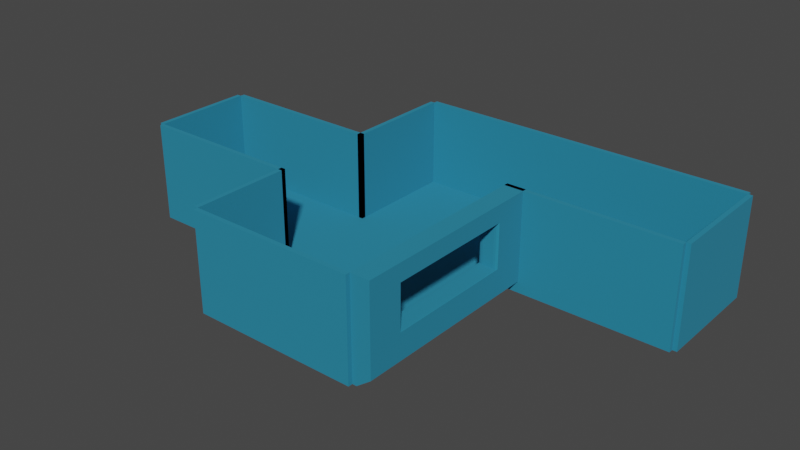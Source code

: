 # Source: room.blend  (saved by Blender 2.90.8; exported with 4.5.12 LTS)
import bpy
from mathutils import Matrix  # noqa: F401  (used for matrix-valued properties, if any)

bpy.ops.wm.read_factory_settings(use_empty=True)
scene = bpy.context.scene
scene.name = 'Scene'

# ---- collections
col_collection = bpy.data.collections.new('Collection'); scene.collection.children.link(col_collection)

# ---- materials (node trees are filled in below, after node groups)
mat_walls = bpy.data.materials.new('Walls')
mat_walls.use_transparent_shadow = False

# ---- material node trees
mat_walls.use_nodes = True; mat_walls.node_tree.nodes.clear()
_N = mat_walls.node_tree.nodes; _L = mat_walls.node_tree.links
n0 = _N.new('ShaderNodeBsdfPrincipled'); n0.name = 'Principled BSDF'; n0.location = (10, 300)
n0.distribution = 'GGX'
n0.subsurface_method = 'BURLEY'
n0.inputs[0].default_value = (0.01582, 0.233, 0.3729, 1.0)
n0.inputs[2].default_value = 1.0
n0.inputs[3].default_value = 1.45
n0.inputs[27].default_value = (0.0, 0.0, 0.0, 1.0)
n0.inputs[28].default_value = 1.0
n1 = _N.new('ShaderNodeOutputMaterial'); n1.name = 'Material Output'; n1.location = (300, 300)
_L.new(n0.outputs[0], n1.inputs[0])
n1.is_active_output = True

# ---- world
world_world = bpy.data.worlds.new('World'); scene.world = world_world
world_world.use_nodes = True; world_world.node_tree.nodes.clear()
_N = world_world.node_tree.nodes; _L = world_world.node_tree.links
n0 = _N.new('ShaderNodeOutputWorld'); n0.name = 'World Output'; n0.location = (300, 300)
n1 = _N.new('ShaderNodeBackground'); n1.name = 'Background'; n1.location = (10, 300)
n1.inputs[0].default_value = (0.05088, 0.05088, 0.05088, 1.0)
_L.new(n1.outputs[0], n0.inputs[0])
n0.is_active_output = True
world_world.color = (0.05088, 0.05088, 0.05088)
world_world.use_sun_shadow = False
world_world.sun_shadow_jitter_overblur = 0.0

# ---- meshes
me_cube_001 = bpy.data.meshes.new('Cube.001')
me_cube_001.from_pydata([(-0.5, -0.5, -0.5), (-0.5, -0.5, 0.5), (-0.5, 0.5, -0.5), (-0.5, 0.5, 0.5), (0.5, -0.5, -0.5), (0.5, -0.5, 0.5), (0.5, 0.5, -0.5), (0.5, 0.5, 0.5), (0.0, -0.5, -0.5), (0.0, -0.5, 0.5), (-0.5, -2.3, -0.5), (-0.5, -2.3, 0.5), (0.0, -2.3, 0.5), (0.0, -2.3, -0.5), (-0.5, -1.4, 0.5), (-0.5, -1.4, -0.5), (-0.9917, -0.5, -0.5), (-0.9917, -0.5, 0.5), (-0.9917, -1.4, 0.5), (-0.9917, -1.4, -0.5), (-0.5, -2.34, -0.5), (-0.5, -2.34, 0.5), (0.0, -2.34, 0.5), (0.0, -2.34, -0.5), (0.0, -2.3, 8.375), (-0.5, -2.3, 8.375), (0.0, -2.34, 8.375), (-0.5, -2.34, 8.375), (-0.5131, -2.3, -0.5), (-0.5131, -2.3, 0.5), (-0.5131, -1.4, 0.5), (-0.5131, -1.4, -0.5), (-0.5, -1.4, 8.375), (-0.5, -2.3, 8.375), (-0.5131, -1.4, 8.375), (-0.5131, -2.3, 8.375), (-0.5, -1.439, -0.5), (-0.5, -1.439, 0.5), (-0.9917, -1.439, -0.5), (-0.9917, -1.439, 0.5), (-0.5, -1.4, 8.375), (-0.9917, -1.4, 8.375), (-0.5, -1.439, 8.375), (-0.9917, -1.439, 8.375), (0.05706, -0.5, 0.5), (0.01313, -0.5, -0.5), (0.05706, -2.3, 0.5), (0.01313, -2.3, -0.5), (0.0, -2.3, 8.375), (0.0, -0.5, 8.375), (0.05706, -2.3, 8.375), (0.05706, -0.5, 8.375), (0.5, -0.5394, 0.5), (0.5, -0.5394, -0.5), (0.0, -0.5394, -0.5), (0.0, -0.5394, 0.5), (0.5, -0.5, 8.375), (0.0, -0.5, 8.375), (0.5, -0.5394, 8.375), (0.0, -0.5394, 8.375), (0.5131, 0.5, 0.5), (0.5131, 0.5, -0.5), (0.5131, -0.5, -0.5), (0.5131, -0.5, 0.5), (0.5, 0.5, 8.375), (0.5, -0.5, 8.375), (0.5131, 0.5, 8.375), (0.5131, -0.5, 8.375), (-0.5, 0.5394, 0.5), (-0.5, 0.5394, -0.5), (0.5, 0.5394, -0.5), (0.5, 0.5394, 0.5), (-0.5, -0.4606, -0.5), (-0.5, -0.4606, 0.5), (-0.9917, -0.4606, -0.5), (-0.9917, -0.4606, 0.5), (-0.5131, 0.5, -0.5), (-0.5131, -0.5, -0.5), (-0.5131, -0.5, 0.5), (-0.5131, 0.5, 0.5), (-1.005, -0.5, -0.5), (-1.005, -0.5, 0.5), (-1.005, -1.4, 0.5), (-1.005, -1.4, -0.5), (-0.5, -0.5, 8.375), (-0.5, 0.5, 8.375), (0.5, 0.5, 8.375), (-0.9917, -0.5, 8.375), (-0.9917, -1.4, 8.375), (-0.5, 0.5394, 8.375), (0.5, 0.5394, 8.375), (-0.9917, -0.4606, 8.375), (-0.5, -0.4606, 8.375), (-0.5131, -0.5, 8.375), (-0.5131, 0.5, 8.375), (-1.005, -0.5, 8.375), (-1.005, -1.4, 8.375), (0.05706, -0.8334, 6.83), (0.04461, -0.8459, 6.818), (0.05539, -0.8397, 6.824), (0.05084, -0.8442, 6.819), (0.01245, -0.8459, 6.818), (7.451e-09, -0.8334, 6.83), (0.006225, -0.8442, 6.819), (0.001668, -0.8397, 6.824), (0.04461, -0.8459, 2.88), (0.05706, -0.8334, 2.867), (0.05084, -0.8442, 2.878), (0.05539, -0.8397, 2.874), (7.182e-09, -0.8334, 2.867), (0.01245, -0.8459, 2.88), (0.001668, -0.8397, 2.874), (0.006225, -0.8442, 2.878), (0.05706, -1.984, 6.83), (0.04461, -1.972, 6.818), (0.05539, -1.978, 6.824), (0.05084, -1.973, 6.819), (0.01245, -1.972, 6.818), (7.168e-09, -1.984, 6.83), (0.006225, -1.973, 6.819), (0.001668, -1.978, 6.824), (0.05706, -1.984, 2.867), (0.04461, -1.972, 2.88), (0.05539, -1.978, 2.874), (0.05084, -1.973, 2.878), (0.01245, -1.972, 2.88), (7.451e-09, -1.984, 2.867), (0.006225, -1.973, 2.878), (0.001668, -1.978, 2.874)], [], [(3, 2, 76, 79), (79, 78, 93, 94), (5, 4, 62, 63), (2, 6, 4, 8, 0), (4, 5, 52, 53), (10, 13, 23, 20), (13, 8, 45, 47), (29, 11, 33, 35), (0, 8, 13, 10, 15), (0, 15, 19, 16), (19, 18, 82, 83), (18, 19, 38, 39), (1, 0, 72, 73), (14, 11, 12, 9, 5, 7, 3, 1, 17, 18), (23, 22, 21, 20), (11, 10, 20, 21), (13, 12, 22, 23), (21, 22, 26, 27), (24, 25, 27, 26), (11, 21, 27, 25), (22, 12, 24, 26), (12, 11, 25, 24), (30, 31, 28, 29), (10, 11, 29, 28), (14, 15, 31, 30), (15, 10, 28, 31), (33, 32, 34, 35), (11, 14, 32, 33), (30, 29, 35, 34), (14, 30, 34, 32), (36, 37, 39, 38), (15, 14, 37, 36), (18, 39, 43, 41), (19, 15, 36, 38), (40, 41, 43, 42), (39, 37, 42, 43), (14, 18, 41, 40), (37, 14, 40, 42), (45, 44, 46, 47), (12, 46, 50, 48), (12, 13, 47, 46), (8, 9, 44, 45), (49, 48, 50, 51), (51, 97, 106, 121, 46, 44), (44, 9, 49, 51), (125, 122, 105, 110), (53, 52, 55, 54), (9, 55, 59, 57), (8, 4, 53, 54), (9, 8, 54, 55), (56, 57, 59, 58), (5, 9, 57, 56), (52, 5, 56, 58), (55, 52, 58, 59), (61, 60, 63, 62), (4, 6, 61, 62), (60, 7, 64, 66), (6, 7, 60, 61), (64, 65, 67, 66), (5, 63, 67, 65), (7, 5, 65, 64), (63, 60, 66, 67), (48, 118, 126, 109, 9, 12), (9, 109, 102, 118, 48, 49), (114, 117, 101, 98), (46, 121, 113, 97, 51, 50), (122, 125, 117, 114), (69, 68, 71, 70), (2, 3, 68, 69), (7, 6, 70, 71), (6, 2, 69, 70), (73, 72, 74, 75), (16, 17, 75, 74), (81, 82, 96, 95), (0, 16, 74, 72), (77, 78, 79, 76), (0, 1, 78, 77), (71, 68, 89, 90), (2, 0, 77, 76), (81, 80, 83, 82), (3, 7, 86, 85), (16, 19, 83, 80), (17, 16, 80, 81), (85, 86, 90, 89), (87, 84, 92, 91), (84, 85, 94, 93), (88, 87, 95, 96), (73, 75, 91, 92), (7, 71, 90, 86), (68, 3, 85, 89), (17, 1, 84, 87), (1, 73, 92, 84), (82, 18, 88, 96), (1, 3, 85, 84), (3, 79, 94, 85), (75, 17, 87, 91), (18, 17, 87, 88), (78, 1, 84, 93), (17, 81, 95, 87), (102, 109, 111, 104), (104, 111, 112, 103), (103, 112, 110, 101), (98, 105, 107, 100), (100, 107, 108, 99), (99, 108, 106, 97), (118, 102, 104, 120), (120, 104, 103, 119), (119, 103, 101, 117), (97, 113, 115, 99), (99, 115, 116, 100), (100, 116, 114, 98), (117, 125, 127, 119), (119, 127, 128, 120), (120, 128, 126, 118), (113, 121, 123, 115), (115, 123, 124, 116), (116, 124, 122, 114), (105, 122, 124, 107), (107, 124, 123, 108), (108, 123, 121, 106), (125, 110, 112, 127), (127, 112, 111, 128), (128, 111, 109, 126), (110, 105, 98, 101)])
_uv = me_cube_001.uv_layers.new(name='UVMap')
_uv.uv.foreach_set('vector', [0.625, 0.25, 0.375, 0.25, 0.375, 0.25, 0.625, 0.25, 0.625, 0.25, 0.625, 0.0, 0.625, 0.0, 0.625, 0.25, 0.625, 0.75, 0.375, 0.75, 0.375, 0.75, 0.625, 0.75, 0.125, 0.5, 0.375, 0.5, 0.375, 0.75, 0.25, 0.75, 0.125, 0.75, 0.375, 0.75, 0.625, 0.75, 0.625, 0.75, 0.375, 0.75, 0.125, 0.75, 0.25, 0.75, 0.25, 0.75, 0.125, 0.75, 0.25, 0.75, 0.25, 0.75, 0.25, 0.75, 0.25, 0.75, 0.625, 0.0, 0.625, 0.0, 0.625, 0.0, 0.625, 0.0, 0.125, 0.75, 0.25, 0.75, 0.25, 0.75, 0.125, 0.75, 0.125, 0.75, 0.125, 0.75, 0.125, 0.75, 0.125, 0.75, 0.125, 0.75, 0.375, 0.0, 0.625, 0.0, 0.625, 0.0, 0.375, 0.0, 0.625, 0.0, 0.375, 0.0, 0.375, 0.0, 0.625, 0.0, 0.625, 0.0, 0.375, 0.0, 0.375, 0.0, 0.625, 0.0, 0.875, 0.75, 0.875, 0.75, 0.75, 0.75, 0.75, 0.75, 0.625, 0.75, 0.625, 0.5, 0.875, 0.5, 0.875, 0.75, 0.875, 0.75, 0.875, 0.75, 0.375, 0.875, 0.625, 0.875, 0.625, 1.0, 0.375, 1.0, 0.625, 0.0, 0.375, 0.0, 0.375, 0.0, 0.625, 0.0, 0.375, 0.875, 0.625, 0.875, 0.625, 0.875, 0.375, 0.875, 0.625, 1.0, 0.625, 0.875, 0.625, 0.875, 0.625, 1.0, 0.75, 0.75, 0.875, 0.75, 0.875, 0.75, 0.75, 0.75, 0.625, 0.0, 0.625, 0.0, 0.625, 0.0, 0.625, 0.0, 0.625, 0.875, 0.625, 0.875, 0.625, 0.875, 0.625, 0.875, 0.75, 0.75, 0.875, 0.75, 0.875, 0.75, 0.75, 0.75, 0.625, 0.0, 0.375, 0.0, 0.375, 0.0, 0.625, 0.0, 0.375, 0.0, 0.625, 0.0, 0.625, 0.0, 0.375, 0.0, 0.625, 0.0, 0.375, 0.0, 0.375, 0.0, 0.625, 0.0, 0.125, 0.75, 0.125, 0.75, 0.125, 0.75, 0.125, 0.75, 0.875, 0.75, 0.875, 0.75, 0.875, 0.75, 0.875, 0.75, 0.875, 0.75, 0.875, 0.75, 0.875, 0.75, 0.875, 0.75, 0.625, 0.0, 0.625, 0.0, 0.625, 0.0, 0.625, 0.0, 0.625, 0.0, 0.625, 0.0, 0.625, 0.0, 0.625, 0.0, 0.375, 0.0, 0.625, 0.0, 0.625, 0.0, 0.375, 0.0, 0.375, 0.0, 0.625, 0.0, 0.625, 0.0, 0.375, 0.0, 0.625, 0.0, 0.625, 0.0, 0.625, 0.0, 0.625, 0.0, 0.125, 0.75, 0.125, 0.75, 0.125, 0.75, 0.125, 0.75, 0.875, 0.75, 0.875, 0.75, 0.875, 0.75, 0.875, 0.75, 0.625, 0.0, 0.625, 0.0, 0.625, 0.0, 0.625, 0.0, 0.875, 0.75, 0.875, 0.75, 0.875, 0.75, 0.875, 0.75, 0.625, 0.0, 0.625, 0.0, 0.625, 0.0, 0.625, 0.0, 0.375, 0.875, 0.625, 0.875, 0.625, 0.875, 0.375, 0.875, 0.625, 0.875, 0.625, 0.875, 0.625, 0.875, 0.625, 0.875, 0.625, 0.875, 0.375, 0.875, 0.375, 0.875, 0.625, 0.875, 0.375, 0.875, 0.625, 0.875, 0.625, 0.875, 0.375, 0.875, 0.75, 0.75, 0.75, 0.75, 0.75, 0.75, 0.75, 0.75, 0.625, 0.875, 0.625, 0.875, 0.625, 0.875, 0.625, 0.875, 0.625, 0.875, 0.625, 0.875, 0.625, 0.875, 0.625, 0.875, 0.625, 0.875, 0.625, 0.875, 0.2315, 0.75, 0.2456, 0.75, 0.2456, 0.5, 0.2315, 0.5, 0.375, 0.75, 0.625, 0.75, 0.625, 0.875, 0.375, 0.875, 0.625, 0.875, 0.625, 0.875, 0.625, 0.875, 0.625, 0.875, 0.25, 0.75, 0.375, 0.75, 0.375, 0.75, 0.25, 0.75, 0.625, 0.875, 0.375, 0.875, 0.375, 0.875, 0.625, 0.875, 0.625, 0.75, 0.75, 0.75, 0.75, 0.75, 0.625, 0.75, 0.625, 0.75, 0.75, 0.75, 0.75, 0.75, 0.625, 0.75, 0.625, 0.75, 0.625, 0.75, 0.625, 0.75, 0.625, 0.75, 0.625, 0.875, 0.625, 0.75, 0.625, 0.75, 0.625, 0.875, 0.375, 0.5, 0.625, 0.5, 0.625, 0.75, 0.375, 0.75, 0.375, 0.75, 0.375, 0.5, 0.375, 0.5, 0.375, 0.75, 0.625, 0.5, 0.625, 0.5, 0.625, 0.5, 0.625, 0.5, 0.375, 0.5, 0.625, 0.5, 0.625, 0.5, 0.375, 0.5, 0.625, 0.5, 0.625, 0.75, 0.625, 0.75, 0.625, 0.5, 0.625, 0.75, 0.625, 0.75, 0.625, 0.75, 0.625, 0.75, 0.625, 0.5, 0.625, 0.75, 0.625, 0.75, 0.625, 0.5, 0.625, 0.75, 0.625, 0.5, 0.625, 0.5, 0.625, 0.75, 0.75, 0.75, 0.75, 0.75, 0.75, 0.75, 0.75, 0.75, 0.75, 0.75, 0.75, 0.75, 0.75, 0.75, 0.75, 0.75, 0.75, 0.75, 0.75, 0.75, 0.75, 0.75, 0.75, 0.75, 0.7544, 0.75, 0.7685, 0.75, 0.7685, 0.5, 0.7544, 0.5, 0.625, 0.875, 0.625, 0.875, 0.625, 0.875, 0.625, 0.875, 0.625, 0.875, 0.625, 0.875, 0.375, 0.8794, 0.375, 0.8935, 0.625, 0.8935, 0.625, 0.8794, 0.375, 0.25, 0.625, 0.25, 0.625, 0.5, 0.375, 0.5, 0.375, 0.25, 0.625, 0.25, 0.625, 0.25, 0.375, 0.25, 0.625, 0.5, 0.375, 0.5, 0.375, 0.5, 0.625, 0.5, 0.375, 0.5, 0.125, 0.5, 0.125, 0.5, 0.375, 0.5, 0.625, 0.0, 0.375, 0.0, 0.375, 0.0, 0.625, 0.0, 0.375, 0.0, 0.625, 0.0, 0.625, 0.0, 0.375, 0.0, 0.625, 0.0, 0.625, 0.0, 0.625, 0.0, 0.625, 0.0, 0.125, 0.75, 0.125, 0.75, 0.125, 0.75, 0.125, 0.75, 0.375, 0.0, 0.625, 0.0, 0.625, 0.25, 0.375, 0.25, 0.375, 0.0, 0.625, 0.0, 0.625, 0.0, 0.375, 0.0, 0.625, 0.5, 0.625, 0.25, 0.625, 0.25, 0.625, 0.5, 0.125, 0.5, 0.125, 0.75, 0.125, 0.75, 0.125, 0.5, 0.625, 0.0, 0.375, 0.0, 0.375, 0.0, 0.625, 0.0, 0.875, 0.5, 0.625, 0.5, 0.625, 0.5, 0.875, 0.5, 0.125, 0.75, 0.125, 0.75, 0.125, 0.75, 0.125, 0.75, 0.625, 0.0, 0.375, 0.0, 0.375, 0.0, 0.625, 0.0, 0.875, 0.5, 0.625, 0.5, 0.625, 0.5, 0.875, 0.5, 0.875, 0.75, 0.875, 0.75, 0.875, 0.75, 0.875, 0.75, 0.875, 0.75, 0.875, 0.5, 0.875, 0.5, 0.875, 0.75, 0.875, 0.75, 0.875, 0.75, 0.875, 0.75, 0.875, 0.75, 0.625, 0.0, 0.625, 0.0, 0.625, 0.0, 0.625, 0.0, 0.625, 0.5, 0.625, 0.5, 0.625, 0.5, 0.625, 0.5, 0.625, 0.25, 0.625, 0.25, 0.625, 0.25, 0.625, 0.25, 0.875, 0.75, 0.875, 0.75, 0.875, 0.75, 0.875, 0.75, 0.625, 0.0, 0.625, 0.0, 0.625, 0.0, 0.625, 0.0, 0.625, 0.0, 0.625, 0.0, 0.625, 0.0, 0.625, 0.0, 0.875, 0.75, 0.875, 0.5, 0.875, 0.5, 0.875, 0.75, 0.625, 0.25, 0.625, 0.25, 0.625, 0.25, 0.625, 0.25, 0.625, 0.0, 0.625, 0.0, 0.625, 0.0, 0.625, 0.0, 0.875, 0.75, 0.875, 0.75, 0.875, 0.75, 0.875, 0.75, 0.625, 0.0, 0.625, 0.0, 0.625, 0.0, 0.625, 0.0, 0.625, 0.0, 0.625, 0.0, 0.625, 0.0, 0.625, 0.0, 0.75, 0.75, 0.75, 0.75, 0.75, 0.75, 0.75, 0.75, 0.75, 0.75, 0.75, 0.75, 0.75, 0.75, 0.75, 0.75, 0.6251, 0.3538, 0.3749, 0.3538, 0.375, 0.3565, 0.625, 0.3565, 0.625, 0.3706, 0.375, 0.3706, 0.3749, 0.3733, 0.6251, 0.3733, 0.625, 0.875, 0.625, 0.875, 0.625, 0.875, 0.625, 0.875, 0.625, 0.875, 0.625, 0.875, 0.625, 0.875, 0.625, 0.875, 0.75, 0.75, 0.75, 0.75, 0.75, 0.75, 0.75, 0.75, 0.75, 0.75, 0.75, 0.75, 0.75, 0.75, 0.75, 0.75, 0.7712, 0.7504, 0.7712, 0.4996, 0.7685, 0.5, 0.7685, 0.75, 0.625, 0.875, 0.625, 0.875, 0.625, 0.875, 0.625, 0.875, 0.625, 0.875, 0.625, 0.875, 0.625, 0.875, 0.625, 0.875, 0.7517, 0.4996, 0.7517, 0.7504, 0.7544, 0.75, 0.7544, 0.5, 0.625, 0.8935, 0.375, 0.8935, 0.3749, 0.8962, 0.6251, 0.8962, 0.75, 0.75, 0.75, 0.75, 0.75, 0.75, 0.75, 0.75, 0.75, 0.75, 0.75, 0.75, 0.75, 0.75, 0.75, 0.75, 0.625, 0.875, 0.625, 0.875, 0.625, 0.875, 0.625, 0.875, 0.625, 0.875, 0.625, 0.875, 0.625, 0.875, 0.625, 0.875, 0.6251, 0.8767, 0.3749, 0.8767, 0.375, 0.8794, 0.625, 0.8794, 0.2456, 0.5, 0.2456, 0.75, 0.2483, 0.7504, 0.2483, 0.4996, 0.625, 0.875, 0.625, 0.875, 0.625, 0.875, 0.625, 0.875, 0.625, 0.875, 0.625, 0.875, 0.625, 0.875, 0.625, 0.875, 0.2315, 0.75, 0.2315, 0.5, 0.2288, 0.4996, 0.2288, 0.7504, 0.75, 0.75, 0.75, 0.75, 0.75, 0.75, 0.75, 0.75, 0.75, 0.75, 0.75, 0.75, 0.75, 0.75, 0.75, 0.75, 0.375, 0.3565, 0.375, 0.3706, 0.625, 0.3706, 0.625, 0.3565])
me_cube_001.materials.append(mat_walls)
me_cube_001.use_remesh_fix_poles = True
me_cube_001.use_remesh_preserve_attributes = False
me_cube_001.use_mirror_vertex_groups = False
me_cube_001.update()

# ---- objects
ob_room = bpy.data.objects.new('Room', me_cube_001)

# ---- transforms, parenting, visibility, modifiers, constraints
ob_room.location = (0.0, 0.0, 0.0)
ob_room.scale = (7.619, 2.54, 0.254)
ob_room.lineart.crease_threshold = 0.0
_m = ob_room.modifiers.new('Boolean', 'BOOLEAN')
_m.solver = 'FAST'

# ---- collection membership
col_collection.objects.link(ob_room)

# ---- scene / render settings (as saved in the file)
scene.frame_start = 1; scene.frame_end = 250; scene.frame_set(26)
scene.render.engine = 'BLENDER_EEVEE_NEXT'
scene.cycles.use_denoising = False
scene.cycles.samples = 128
scene.cycles.sampling_pattern = 'TABULATED_SOBOL'
scene.cycles.use_adaptive_sampling = False
scene.cycles.use_light_tree = False
scene.view_settings.view_transform = 'Filmic'
bpy.context.view_layer.update()

# ---- added for rendering (the .blend has no active camera and no usable light): camera, sun
cam_auto = bpy.data.cameras.new('AutoCamera')
cam_auto.lens = 50.0
cam_auto.sensor_width = 36.0
cam_auto.clip_end = 1000.0
ob_auto_camera = bpy.data.objects.new('AutoCamera', cam_auto)
scene.collection.objects.link(ob_auto_camera)
ob_auto_camera.location = (10.9566, -17.6814, 11.2637)
ob_auto_camera.rotation_euler = (1.09748, -7.21219e-08, 0.694738)
scene.camera = ob_auto_camera
light_auto_sun = bpy.data.lights.new('AutoSun', 'SUN')
light_auto_sun.energy = 3.0
light_auto_sun.angle = 0.0523599
ob_auto_sun = bpy.data.objects.new('AutoSun', light_auto_sun)
scene.collection.objects.link(ob_auto_sun)
ob_auto_sun.rotation_euler = (0.872665, 0.174533, 0.523599)
bpy.context.view_layer.update()
